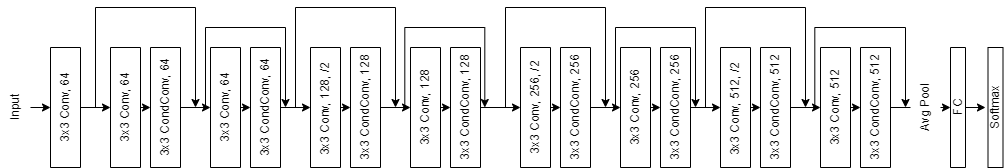

The diagram above was exported from draw.io. Its source (the exported page's mxGraphModel, read from the mxfile embedded in the PNG):
<mxGraphModel dx="981" dy="508" grid="1" gridSize="10" guides="1" tooltips="1" connect="1" arrows="1" fold="1" page="1" pageScale="1" pageWidth="850" pageHeight="1100" math="0" shadow="0">
  <root>
    <mxCell id="0" />
    <mxCell id="1" parent="0" />
    <mxCell id="pWSRCWyJVLiD7lHI0DGP-12" style="edgeStyle=orthogonalEdgeStyle;rounded=0;orthogonalLoop=1;jettySize=auto;html=1;exitX=0.5;exitY=1;exitDx=0;exitDy=0;entryX=0.5;entryY=0;entryDx=0;entryDy=0;" edge="1" parent="1" source="pWSRCWyJVLiD7lHI0DGP-2" target="pWSRCWyJVLiD7lHI0DGP-7">
      <mxGeometry relative="1" as="geometry">
        <Array as="points">
          <mxPoint x="105" y="380" />
        </Array>
      </mxGeometry>
    </mxCell>
    <mxCell id="pWSRCWyJVLiD7lHI0DGP-2" value="Input" style="text;html=1;strokeColor=none;fillColor=none;align=center;verticalAlign=middle;whiteSpace=wrap;rounded=0;rotation=-90;" vertex="1" parent="1">
      <mxGeometry x="40" y="365" width="60" height="30" as="geometry" />
    </mxCell>
    <mxCell id="pWSRCWyJVLiD7lHI0DGP-13" style="edgeStyle=orthogonalEdgeStyle;rounded=0;orthogonalLoop=1;jettySize=auto;html=1;exitX=0.5;exitY=1;exitDx=0;exitDy=0;entryX=0.5;entryY=0;entryDx=0;entryDy=0;" edge="1" parent="1" source="pWSRCWyJVLiD7lHI0DGP-7" target="pWSRCWyJVLiD7lHI0DGP-9">
      <mxGeometry relative="1" as="geometry" />
    </mxCell>
    <mxCell id="pWSRCWyJVLiD7lHI0DGP-7" value="3x3 Conv, 64" style="rounded=0;whiteSpace=wrap;html=1;rotation=-90;" vertex="1" parent="1">
      <mxGeometry x="60" y="365" width="120" height="30" as="geometry" />
    </mxCell>
    <mxCell id="pWSRCWyJVLiD7lHI0DGP-14" style="edgeStyle=orthogonalEdgeStyle;rounded=0;orthogonalLoop=1;jettySize=auto;html=1;exitX=0.5;exitY=1;exitDx=0;exitDy=0;entryX=0.5;entryY=0;entryDx=0;entryDy=0;" edge="1" parent="1" source="pWSRCWyJVLiD7lHI0DGP-9" target="pWSRCWyJVLiD7lHI0DGP-10">
      <mxGeometry relative="1" as="geometry" />
    </mxCell>
    <mxCell id="pWSRCWyJVLiD7lHI0DGP-9" value="3x3 Conv, 64" style="rounded=0;whiteSpace=wrap;html=1;rotation=-90;" vertex="1" parent="1">
      <mxGeometry x="120" y="365" width="120" height="30" as="geometry" />
    </mxCell>
    <mxCell id="pWSRCWyJVLiD7lHI0DGP-15" style="edgeStyle=orthogonalEdgeStyle;rounded=0;orthogonalLoop=1;jettySize=auto;html=1;exitX=0.5;exitY=1;exitDx=0;exitDy=0;entryX=0.5;entryY=0;entryDx=0;entryDy=0;" edge="1" parent="1" source="pWSRCWyJVLiD7lHI0DGP-10" target="pWSRCWyJVLiD7lHI0DGP-11">
      <mxGeometry relative="1" as="geometry" />
    </mxCell>
    <mxCell id="pWSRCWyJVLiD7lHI0DGP-10" value="3x3 CondConv, 64" style="rounded=0;whiteSpace=wrap;html=1;rotation=-90;" vertex="1" parent="1">
      <mxGeometry x="160" y="365" width="120" height="30" as="geometry" />
    </mxCell>
    <mxCell id="pWSRCWyJVLiD7lHI0DGP-17" style="edgeStyle=orthogonalEdgeStyle;rounded=0;orthogonalLoop=1;jettySize=auto;html=1;exitX=0.5;exitY=1;exitDx=0;exitDy=0;entryX=0.5;entryY=0;entryDx=0;entryDy=0;" edge="1" parent="1" source="pWSRCWyJVLiD7lHI0DGP-11" target="pWSRCWyJVLiD7lHI0DGP-16">
      <mxGeometry relative="1" as="geometry" />
    </mxCell>
    <mxCell id="pWSRCWyJVLiD7lHI0DGP-11" value="3x3 Conv, 64" style="rounded=0;whiteSpace=wrap;html=1;rotation=-90;" vertex="1" parent="1">
      <mxGeometry x="220" y="365" width="120" height="30" as="geometry" />
    </mxCell>
    <mxCell id="pWSRCWyJVLiD7lHI0DGP-35" style="edgeStyle=orthogonalEdgeStyle;rounded=0;orthogonalLoop=1;jettySize=auto;html=1;exitX=0.5;exitY=1;exitDx=0;exitDy=0;entryX=0.5;entryY=0;entryDx=0;entryDy=0;" edge="1" parent="1" source="pWSRCWyJVLiD7lHI0DGP-16" target="pWSRCWyJVLiD7lHI0DGP-23">
      <mxGeometry relative="1" as="geometry" />
    </mxCell>
    <mxCell id="pWSRCWyJVLiD7lHI0DGP-16" value="3x3 CondConv, 64" style="rounded=0;whiteSpace=wrap;html=1;rotation=-90;" vertex="1" parent="1">
      <mxGeometry x="260" y="365" width="120" height="30" as="geometry" />
    </mxCell>
    <mxCell id="pWSRCWyJVLiD7lHI0DGP-19" value="" style="endArrow=none;html=1;rounded=0;" edge="1" parent="1">
      <mxGeometry width="50" height="50" relative="1" as="geometry">
        <mxPoint x="150" y="380" as="sourcePoint" />
        <mxPoint x="150" y="280" as="targetPoint" />
      </mxGeometry>
    </mxCell>
    <mxCell id="pWSRCWyJVLiD7lHI0DGP-20" value="" style="endArrow=none;html=1;rounded=0;" edge="1" parent="1">
      <mxGeometry width="50" height="50" relative="1" as="geometry">
        <mxPoint x="150" y="280" as="sourcePoint" />
        <mxPoint x="250" y="280" as="targetPoint" />
      </mxGeometry>
    </mxCell>
    <mxCell id="pWSRCWyJVLiD7lHI0DGP-21" value="" style="endArrow=classic;html=1;rounded=0;" edge="1" parent="1">
      <mxGeometry width="50" height="50" relative="1" as="geometry">
        <mxPoint x="250" y="280" as="sourcePoint" />
        <mxPoint x="250" y="380" as="targetPoint" />
      </mxGeometry>
    </mxCell>
    <mxCell id="pWSRCWyJVLiD7lHI0DGP-22" style="edgeStyle=orthogonalEdgeStyle;rounded=0;orthogonalLoop=1;jettySize=auto;html=1;exitX=0.5;exitY=1;exitDx=0;exitDy=0;entryX=0.5;entryY=0;entryDx=0;entryDy=0;" edge="1" parent="1" source="pWSRCWyJVLiD7lHI0DGP-23" target="pWSRCWyJVLiD7lHI0DGP-25">
      <mxGeometry relative="1" as="geometry" />
    </mxCell>
    <mxCell id="pWSRCWyJVLiD7lHI0DGP-23" value="3x3 Conv, 128, /2&amp;nbsp;" style="rounded=0;whiteSpace=wrap;html=1;rotation=-90;" vertex="1" parent="1">
      <mxGeometry x="320" y="365" width="120" height="30" as="geometry" />
    </mxCell>
    <mxCell id="pWSRCWyJVLiD7lHI0DGP-24" style="edgeStyle=orthogonalEdgeStyle;rounded=0;orthogonalLoop=1;jettySize=auto;html=1;exitX=0.5;exitY=1;exitDx=0;exitDy=0;entryX=0.5;entryY=0;entryDx=0;entryDy=0;" edge="1" parent="1" source="pWSRCWyJVLiD7lHI0DGP-25" target="pWSRCWyJVLiD7lHI0DGP-27">
      <mxGeometry relative="1" as="geometry" />
    </mxCell>
    <mxCell id="pWSRCWyJVLiD7lHI0DGP-25" value="3x3 CondConv, 128" style="rounded=0;whiteSpace=wrap;html=1;rotation=-90;" vertex="1" parent="1">
      <mxGeometry x="360" y="365" width="120" height="30" as="geometry" />
    </mxCell>
    <mxCell id="pWSRCWyJVLiD7lHI0DGP-26" style="edgeStyle=orthogonalEdgeStyle;rounded=0;orthogonalLoop=1;jettySize=auto;html=1;exitX=0.5;exitY=1;exitDx=0;exitDy=0;entryX=0.5;entryY=0;entryDx=0;entryDy=0;" edge="1" parent="1" source="pWSRCWyJVLiD7lHI0DGP-27" target="pWSRCWyJVLiD7lHI0DGP-28">
      <mxGeometry relative="1" as="geometry" />
    </mxCell>
    <mxCell id="pWSRCWyJVLiD7lHI0DGP-27" value="3x3 Conv, 128" style="rounded=0;whiteSpace=wrap;html=1;rotation=-90;" vertex="1" parent="1">
      <mxGeometry x="420" y="365" width="120" height="30" as="geometry" />
    </mxCell>
    <mxCell id="pWSRCWyJVLiD7lHI0DGP-68" style="edgeStyle=orthogonalEdgeStyle;rounded=0;orthogonalLoop=1;jettySize=auto;html=1;exitX=0.5;exitY=1;exitDx=0;exitDy=0;entryX=0.5;entryY=0;entryDx=0;entryDy=0;" edge="1" parent="1" source="pWSRCWyJVLiD7lHI0DGP-28" target="pWSRCWyJVLiD7lHI0DGP-42">
      <mxGeometry relative="1" as="geometry" />
    </mxCell>
    <mxCell id="pWSRCWyJVLiD7lHI0DGP-28" value="3x3 CondConv, 128" style="rounded=0;whiteSpace=wrap;html=1;rotation=-90;" vertex="1" parent="1">
      <mxGeometry x="460" y="365" width="120" height="30" as="geometry" />
    </mxCell>
    <mxCell id="pWSRCWyJVLiD7lHI0DGP-29" value="" style="endArrow=none;html=1;rounded=0;" edge="1" parent="1">
      <mxGeometry width="50" height="50" relative="1" as="geometry">
        <mxPoint x="350" y="380" as="sourcePoint" />
        <mxPoint x="350" y="280" as="targetPoint" />
      </mxGeometry>
    </mxCell>
    <mxCell id="pWSRCWyJVLiD7lHI0DGP-30" value="" style="endArrow=none;html=1;rounded=0;" edge="1" parent="1">
      <mxGeometry width="50" height="50" relative="1" as="geometry">
        <mxPoint x="350" y="280" as="sourcePoint" />
        <mxPoint x="450" y="280" as="targetPoint" />
      </mxGeometry>
    </mxCell>
    <mxCell id="pWSRCWyJVLiD7lHI0DGP-31" value="" style="endArrow=classic;html=1;rounded=0;" edge="1" parent="1">
      <mxGeometry width="50" height="50" relative="1" as="geometry">
        <mxPoint x="450" y="280" as="sourcePoint" />
        <mxPoint x="450" y="380" as="targetPoint" />
      </mxGeometry>
    </mxCell>
    <mxCell id="pWSRCWyJVLiD7lHI0DGP-33" value="" style="endArrow=none;html=1;rounded=0;" edge="1" parent="1">
      <mxGeometry width="50" height="50" relative="1" as="geometry">
        <mxPoint x="260" y="300" as="sourcePoint" />
        <mxPoint x="340" y="300" as="targetPoint" />
      </mxGeometry>
    </mxCell>
    <mxCell id="pWSRCWyJVLiD7lHI0DGP-36" value="" style="endArrow=classic;html=1;rounded=0;" edge="1" parent="1">
      <mxGeometry width="50" height="50" relative="1" as="geometry">
        <mxPoint x="340" y="300" as="sourcePoint" />
        <mxPoint x="340" y="380" as="targetPoint" />
      </mxGeometry>
    </mxCell>
    <mxCell id="pWSRCWyJVLiD7lHI0DGP-37" value="" style="endArrow=none;html=1;rounded=0;" edge="1" parent="1">
      <mxGeometry width="50" height="50" relative="1" as="geometry">
        <mxPoint x="260" y="380" as="sourcePoint" />
        <mxPoint x="260" y="300" as="targetPoint" />
      </mxGeometry>
    </mxCell>
    <mxCell id="pWSRCWyJVLiD7lHI0DGP-38" value="" style="endArrow=none;html=1;rounded=0;" edge="1" parent="1">
      <mxGeometry width="50" height="50" relative="1" as="geometry">
        <mxPoint x="459.31" y="300" as="sourcePoint" />
        <mxPoint x="539.31" y="300" as="targetPoint" />
      </mxGeometry>
    </mxCell>
    <mxCell id="pWSRCWyJVLiD7lHI0DGP-39" value="" style="endArrow=classic;html=1;rounded=0;" edge="1" parent="1">
      <mxGeometry width="50" height="50" relative="1" as="geometry">
        <mxPoint x="539.31" y="300" as="sourcePoint" />
        <mxPoint x="539.31" y="380" as="targetPoint" />
      </mxGeometry>
    </mxCell>
    <mxCell id="pWSRCWyJVLiD7lHI0DGP-40" value="" style="endArrow=none;html=1;rounded=0;" edge="1" parent="1">
      <mxGeometry width="50" height="50" relative="1" as="geometry">
        <mxPoint x="459.31" y="380" as="sourcePoint" />
        <mxPoint x="459.31" y="300" as="targetPoint" />
      </mxGeometry>
    </mxCell>
    <mxCell id="pWSRCWyJVLiD7lHI0DGP-41" style="edgeStyle=orthogonalEdgeStyle;rounded=0;orthogonalLoop=1;jettySize=auto;html=1;exitX=0.5;exitY=1;exitDx=0;exitDy=0;entryX=0.5;entryY=0;entryDx=0;entryDy=0;" edge="1" parent="1" source="pWSRCWyJVLiD7lHI0DGP-42" target="pWSRCWyJVLiD7lHI0DGP-44">
      <mxGeometry relative="1" as="geometry" />
    </mxCell>
    <mxCell id="pWSRCWyJVLiD7lHI0DGP-42" value="3x3 Conv, 256, /2" style="rounded=0;whiteSpace=wrap;html=1;rotation=-90;" vertex="1" parent="1">
      <mxGeometry x="530" y="365" width="120" height="30" as="geometry" />
    </mxCell>
    <mxCell id="pWSRCWyJVLiD7lHI0DGP-43" style="edgeStyle=orthogonalEdgeStyle;rounded=0;orthogonalLoop=1;jettySize=auto;html=1;exitX=0.5;exitY=1;exitDx=0;exitDy=0;entryX=0.5;entryY=0;entryDx=0;entryDy=0;" edge="1" parent="1" source="pWSRCWyJVLiD7lHI0DGP-44" target="pWSRCWyJVLiD7lHI0DGP-46">
      <mxGeometry relative="1" as="geometry" />
    </mxCell>
    <mxCell id="pWSRCWyJVLiD7lHI0DGP-44" value="3x3 CondConv, 256" style="rounded=0;whiteSpace=wrap;html=1;rotation=-90;" vertex="1" parent="1">
      <mxGeometry x="570" y="365" width="120" height="30" as="geometry" />
    </mxCell>
    <mxCell id="pWSRCWyJVLiD7lHI0DGP-45" style="edgeStyle=orthogonalEdgeStyle;rounded=0;orthogonalLoop=1;jettySize=auto;html=1;exitX=0.5;exitY=1;exitDx=0;exitDy=0;entryX=0.5;entryY=0;entryDx=0;entryDy=0;" edge="1" parent="1" source="pWSRCWyJVLiD7lHI0DGP-46" target="pWSRCWyJVLiD7lHI0DGP-48">
      <mxGeometry relative="1" as="geometry" />
    </mxCell>
    <mxCell id="pWSRCWyJVLiD7lHI0DGP-46" value="3x3 Conv, 256" style="rounded=0;whiteSpace=wrap;html=1;rotation=-90;" vertex="1" parent="1">
      <mxGeometry x="630" y="365" width="120" height="30" as="geometry" />
    </mxCell>
    <mxCell id="pWSRCWyJVLiD7lHI0DGP-47" style="edgeStyle=orthogonalEdgeStyle;rounded=0;orthogonalLoop=1;jettySize=auto;html=1;exitX=0.5;exitY=1;exitDx=0;exitDy=0;entryX=0.5;entryY=0;entryDx=0;entryDy=0;" edge="1" parent="1" source="pWSRCWyJVLiD7lHI0DGP-48" target="pWSRCWyJVLiD7lHI0DGP-53">
      <mxGeometry relative="1" as="geometry" />
    </mxCell>
    <mxCell id="pWSRCWyJVLiD7lHI0DGP-48" value="3x3 CondConv, 256" style="rounded=0;whiteSpace=wrap;html=1;rotation=-90;" vertex="1" parent="1">
      <mxGeometry x="670" y="365" width="120" height="30" as="geometry" />
    </mxCell>
    <mxCell id="pWSRCWyJVLiD7lHI0DGP-49" value="" style="endArrow=none;html=1;rounded=0;" edge="1" parent="1">
      <mxGeometry width="50" height="50" relative="1" as="geometry">
        <mxPoint x="560" y="380" as="sourcePoint" />
        <mxPoint x="560" y="280" as="targetPoint" />
      </mxGeometry>
    </mxCell>
    <mxCell id="pWSRCWyJVLiD7lHI0DGP-50" value="" style="endArrow=none;html=1;rounded=0;" edge="1" parent="1">
      <mxGeometry width="50" height="50" relative="1" as="geometry">
        <mxPoint x="560" y="280" as="sourcePoint" />
        <mxPoint x="660" y="280" as="targetPoint" />
      </mxGeometry>
    </mxCell>
    <mxCell id="pWSRCWyJVLiD7lHI0DGP-51" value="" style="endArrow=classic;html=1;rounded=0;" edge="1" parent="1">
      <mxGeometry width="50" height="50" relative="1" as="geometry">
        <mxPoint x="660" y="280" as="sourcePoint" />
        <mxPoint x="660" y="380" as="targetPoint" />
      </mxGeometry>
    </mxCell>
    <mxCell id="pWSRCWyJVLiD7lHI0DGP-52" style="edgeStyle=orthogonalEdgeStyle;rounded=0;orthogonalLoop=1;jettySize=auto;html=1;exitX=0.5;exitY=1;exitDx=0;exitDy=0;entryX=0.5;entryY=0;entryDx=0;entryDy=0;" edge="1" parent="1" source="pWSRCWyJVLiD7lHI0DGP-53" target="pWSRCWyJVLiD7lHI0DGP-55">
      <mxGeometry relative="1" as="geometry" />
    </mxCell>
    <mxCell id="pWSRCWyJVLiD7lHI0DGP-53" value="3x3 Conv, 512, /2&amp;nbsp;" style="rounded=0;whiteSpace=wrap;html=1;rotation=-90;" vertex="1" parent="1">
      <mxGeometry x="730" y="365" width="120" height="30" as="geometry" />
    </mxCell>
    <mxCell id="pWSRCWyJVLiD7lHI0DGP-54" style="edgeStyle=orthogonalEdgeStyle;rounded=0;orthogonalLoop=1;jettySize=auto;html=1;exitX=0.5;exitY=1;exitDx=0;exitDy=0;entryX=0.5;entryY=0;entryDx=0;entryDy=0;" edge="1" parent="1" source="pWSRCWyJVLiD7lHI0DGP-55" target="pWSRCWyJVLiD7lHI0DGP-57">
      <mxGeometry relative="1" as="geometry" />
    </mxCell>
    <mxCell id="pWSRCWyJVLiD7lHI0DGP-55" value="3x3 CondConv, 512" style="rounded=0;whiteSpace=wrap;html=1;rotation=-90;" vertex="1" parent="1">
      <mxGeometry x="770" y="365" width="120" height="30" as="geometry" />
    </mxCell>
    <mxCell id="pWSRCWyJVLiD7lHI0DGP-56" style="edgeStyle=orthogonalEdgeStyle;rounded=0;orthogonalLoop=1;jettySize=auto;html=1;exitX=0.5;exitY=1;exitDx=0;exitDy=0;entryX=0.5;entryY=0;entryDx=0;entryDy=0;" edge="1" parent="1" source="pWSRCWyJVLiD7lHI0DGP-57" target="pWSRCWyJVLiD7lHI0DGP-58">
      <mxGeometry relative="1" as="geometry" />
    </mxCell>
    <mxCell id="pWSRCWyJVLiD7lHI0DGP-57" value="3x3 Conv, 512" style="rounded=0;whiteSpace=wrap;html=1;rotation=-90;" vertex="1" parent="1">
      <mxGeometry x="830" y="365" width="120" height="30" as="geometry" />
    </mxCell>
    <mxCell id="pWSRCWyJVLiD7lHI0DGP-58" value="3x3 CondConv, 512" style="rounded=0;whiteSpace=wrap;html=1;rotation=-90;" vertex="1" parent="1">
      <mxGeometry x="870" y="365" width="120" height="30" as="geometry" />
    </mxCell>
    <mxCell id="pWSRCWyJVLiD7lHI0DGP-59" value="" style="endArrow=none;html=1;rounded=0;" edge="1" parent="1">
      <mxGeometry width="50" height="50" relative="1" as="geometry">
        <mxPoint x="760" y="380" as="sourcePoint" />
        <mxPoint x="760" y="280" as="targetPoint" />
      </mxGeometry>
    </mxCell>
    <mxCell id="pWSRCWyJVLiD7lHI0DGP-60" value="" style="endArrow=none;html=1;rounded=0;" edge="1" parent="1">
      <mxGeometry width="50" height="50" relative="1" as="geometry">
        <mxPoint x="760" y="280" as="sourcePoint" />
        <mxPoint x="860" y="280" as="targetPoint" />
      </mxGeometry>
    </mxCell>
    <mxCell id="pWSRCWyJVLiD7lHI0DGP-61" value="" style="endArrow=classic;html=1;rounded=0;" edge="1" parent="1">
      <mxGeometry width="50" height="50" relative="1" as="geometry">
        <mxPoint x="860" y="280" as="sourcePoint" />
        <mxPoint x="860" y="380" as="targetPoint" />
      </mxGeometry>
    </mxCell>
    <mxCell id="pWSRCWyJVLiD7lHI0DGP-62" value="" style="endArrow=none;html=1;rounded=0;" edge="1" parent="1">
      <mxGeometry width="50" height="50" relative="1" as="geometry">
        <mxPoint x="670" y="300" as="sourcePoint" />
        <mxPoint x="750" y="300" as="targetPoint" />
      </mxGeometry>
    </mxCell>
    <mxCell id="pWSRCWyJVLiD7lHI0DGP-63" value="" style="endArrow=classic;html=1;rounded=0;" edge="1" parent="1">
      <mxGeometry width="50" height="50" relative="1" as="geometry">
        <mxPoint x="750" y="300" as="sourcePoint" />
        <mxPoint x="750" y="380" as="targetPoint" />
      </mxGeometry>
    </mxCell>
    <mxCell id="pWSRCWyJVLiD7lHI0DGP-64" value="" style="endArrow=none;html=1;rounded=0;" edge="1" parent="1">
      <mxGeometry width="50" height="50" relative="1" as="geometry">
        <mxPoint x="670" y="380" as="sourcePoint" />
        <mxPoint x="670" y="300" as="targetPoint" />
      </mxGeometry>
    </mxCell>
    <mxCell id="pWSRCWyJVLiD7lHI0DGP-65" value="" style="endArrow=none;html=1;rounded=0;" edge="1" parent="1">
      <mxGeometry width="50" height="50" relative="1" as="geometry">
        <mxPoint x="869.31" y="300" as="sourcePoint" />
        <mxPoint x="960" y="300" as="targetPoint" />
      </mxGeometry>
    </mxCell>
    <mxCell id="pWSRCWyJVLiD7lHI0DGP-66" value="" style="endArrow=classic;html=1;rounded=0;" edge="1" parent="1">
      <mxGeometry width="50" height="50" relative="1" as="geometry">
        <mxPoint x="960" y="300" as="sourcePoint" />
        <mxPoint x="960" y="380" as="targetPoint" />
      </mxGeometry>
    </mxCell>
    <mxCell id="pWSRCWyJVLiD7lHI0DGP-67" value="" style="endArrow=none;html=1;rounded=0;" edge="1" parent="1">
      <mxGeometry width="50" height="50" relative="1" as="geometry">
        <mxPoint x="869.31" y="380" as="sourcePoint" />
        <mxPoint x="869.31" y="300" as="targetPoint" />
      </mxGeometry>
    </mxCell>
    <mxCell id="pWSRCWyJVLiD7lHI0DGP-72" value="" style="endArrow=none;html=1;rounded=0;exitX=0.5;exitY=1;exitDx=0;exitDy=0;" edge="1" parent="1" source="pWSRCWyJVLiD7lHI0DGP-58" target="pWSRCWyJVLiD7lHI0DGP-73">
      <mxGeometry width="50" height="50" relative="1" as="geometry">
        <mxPoint x="640" y="380" as="sourcePoint" />
        <mxPoint x="970" y="380" as="targetPoint" />
      </mxGeometry>
    </mxCell>
    <mxCell id="pWSRCWyJVLiD7lHI0DGP-74" style="edgeStyle=orthogonalEdgeStyle;rounded=0;orthogonalLoop=1;jettySize=auto;html=1;exitX=0.5;exitY=1;exitDx=0;exitDy=0;entryX=0.5;entryY=0;entryDx=0;entryDy=0;" edge="1" parent="1" source="pWSRCWyJVLiD7lHI0DGP-73" target="pWSRCWyJVLiD7lHI0DGP-75">
      <mxGeometry relative="1" as="geometry">
        <mxPoint x="1010" y="380.2758620689656" as="targetPoint" />
      </mxGeometry>
    </mxCell>
    <mxCell id="pWSRCWyJVLiD7lHI0DGP-73" value="Avg Pool" style="text;html=1;strokeColor=none;fillColor=none;align=center;verticalAlign=middle;whiteSpace=wrap;rounded=0;rotation=-90;" vertex="1" parent="1">
      <mxGeometry x="950" y="365" width="60" height="30" as="geometry" />
    </mxCell>
    <mxCell id="pWSRCWyJVLiD7lHI0DGP-75" value="FC" style="rounded=0;whiteSpace=wrap;html=1;rotation=-90;" vertex="1" parent="1">
      <mxGeometry x="952.5" y="372.5" width="120" height="15" as="geometry" />
    </mxCell>
    <mxCell id="pWSRCWyJVLiD7lHI0DGP-77" value="" style="endArrow=classic;html=1;rounded=0;exitX=0.5;exitY=1;exitDx=0;exitDy=0;" edge="1" parent="1" source="pWSRCWyJVLiD7lHI0DGP-75">
      <mxGeometry width="50" height="50" relative="1" as="geometry">
        <mxPoint x="800" y="380" as="sourcePoint" />
        <mxPoint x="1040" y="380" as="targetPoint" />
      </mxGeometry>
    </mxCell>
    <mxCell id="pWSRCWyJVLiD7lHI0DGP-79" value="Softmax" style="rounded=0;whiteSpace=wrap;html=1;rotation=-90;" vertex="1" parent="1">
      <mxGeometry x="990" y="372.5" width="120" height="15" as="geometry" />
    </mxCell>
  </root>
</mxGraphModel>